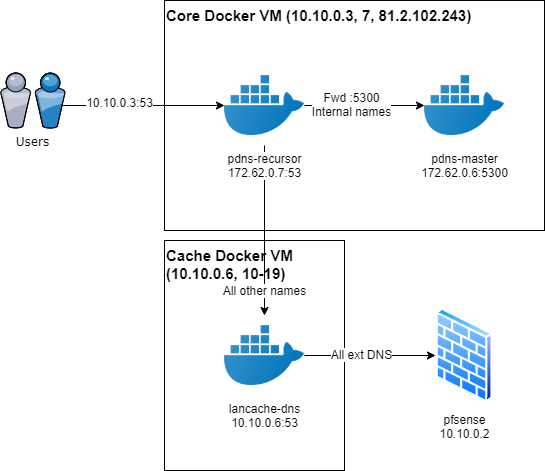

The diagram above was exported from draw.io. Its source (the exported page's mxGraphModel, read from the mxfile embedded in the PNG):
<mxGraphModel dx="1178" dy="641" grid="1" gridSize="10" guides="1" tooltips="1" connect="1" arrows="1" fold="1" page="1" pageScale="1" pageWidth="1100" pageHeight="850" background="none" math="0" shadow="0">
  <root>
    <mxCell id="0" />
    <mxCell id="1" parent="0" />
    <mxCell id="7d933b09d9755ecc-6" value="Users" style="verticalLabelPosition=bottom;aspect=fixed;html=1;verticalAlign=top;strokeColor=none;shape=mxgraph.citrix.users;rounded=0;shadow=0;comic=0;fontFamily=Verdana;" parent="1" vertex="1">
      <mxGeometry x="76" y="122.5" width="64.5" height="55" as="geometry" />
    </mxCell>
    <mxCell id="ZAnouaSqWeqlIgIo6zMM-1" value="Core Docker VM (10.10.0.3, 7,&amp;nbsp;81.2.102.243)" style="rounded=0;whiteSpace=wrap;html=1;verticalAlign=top;align=left;fontSize=15;fontStyle=1;fillColor=none;" vertex="1" parent="1">
      <mxGeometry x="240" y="50" width="380" height="230" as="geometry" />
    </mxCell>
    <mxCell id="ZAnouaSqWeqlIgIo6zMM-14" style="edgeStyle=orthogonalEdgeStyle;rounded=0;orthogonalLoop=1;jettySize=auto;html=1;exitX=0.5;exitY=1;exitDx=0;exitDy=0;entryX=0.5;entryY=0;entryDx=0;entryDy=0;fontSize=12;" edge="1" parent="1" source="ZAnouaSqWeqlIgIo6zMM-3" target="ZAnouaSqWeqlIgIo6zMM-13">
      <mxGeometry relative="1" as="geometry" />
    </mxCell>
    <mxCell id="ZAnouaSqWeqlIgIo6zMM-15" value="All other names" style="edgeLabel;html=1;align=center;verticalAlign=middle;resizable=0;points=[];fontSize=12;" vertex="1" connectable="0" parent="ZAnouaSqWeqlIgIo6zMM-14">
      <mxGeometry x="-0.1395" relative="1" as="geometry">
        <mxPoint y="72" as="offset" />
      </mxGeometry>
    </mxCell>
    <mxCell id="ZAnouaSqWeqlIgIo6zMM-3" value="pdns-recursor&lt;br style=&quot;font-size: 12px&quot;&gt;172.62.0.7:53" style="shape=image;html=1;verticalAlign=top;verticalLabelPosition=bottom;labelBackgroundColor=#ffffff;imageAspect=0;aspect=fixed;image=https://cdn3.iconfinder.com/data/icons/social-media-2169/24/social_media_social_media_logo_docker-128.png;fontSize=12;fillColor=none;" vertex="1" parent="1">
      <mxGeometry x="300" y="115" width="80" height="80" as="geometry" />
    </mxCell>
    <mxCell id="ZAnouaSqWeqlIgIo6zMM-4" value="" style="endArrow=classic;html=1;fontSize=15;exitX=0.961;exitY=0.591;exitDx=0;exitDy=0;exitPerimeter=0;" edge="1" parent="1" source="7d933b09d9755ecc-6" target="ZAnouaSqWeqlIgIo6zMM-3">
      <mxGeometry width="50" height="50" relative="1" as="geometry">
        <mxPoint x="490" y="300" as="sourcePoint" />
        <mxPoint x="540" y="250" as="targetPoint" />
      </mxGeometry>
    </mxCell>
    <mxCell id="ZAnouaSqWeqlIgIo6zMM-5" value="10.10.0.3:53" style="edgeLabel;html=1;align=center;verticalAlign=middle;resizable=0;points=[];fontSize=12;" vertex="1" connectable="0" parent="ZAnouaSqWeqlIgIo6zMM-4">
      <mxGeometry x="-0.2968" y="3" relative="1" as="geometry">
        <mxPoint as="offset" />
      </mxGeometry>
    </mxCell>
    <mxCell id="ZAnouaSqWeqlIgIo6zMM-6" value="pdns-master&lt;br style=&quot;font-size: 12px&quot;&gt;172.62.0.6:5300" style="shape=image;html=1;verticalAlign=top;verticalLabelPosition=bottom;labelBackgroundColor=#ffffff;imageAspect=0;aspect=fixed;image=https://cdn3.iconfinder.com/data/icons/social-media-2169/24/social_media_social_media_logo_docker-128.png;fontSize=12;fillColor=none;" vertex="1" parent="1">
      <mxGeometry x="500" y="115" width="80" height="80" as="geometry" />
    </mxCell>
    <mxCell id="ZAnouaSqWeqlIgIo6zMM-7" value="" style="endArrow=classic;html=1;fontSize=15;exitX=1;exitY=0.5;exitDx=0;exitDy=0;entryX=0;entryY=0.5;entryDx=0;entryDy=0;" edge="1" parent="1" source="ZAnouaSqWeqlIgIo6zMM-3" target="ZAnouaSqWeqlIgIo6zMM-6">
      <mxGeometry width="50" height="50" relative="1" as="geometry">
        <mxPoint x="370.0045" y="195.005" as="sourcePoint" />
        <mxPoint x="558.02" y="195.00087713335267" as="targetPoint" />
      </mxGeometry>
    </mxCell>
    <mxCell id="ZAnouaSqWeqlIgIo6zMM-9" value="Fwd :5300&lt;br style=&quot;font-size: 12px&quot;&gt;Internal names" style="edgeLabel;html=1;align=center;verticalAlign=middle;resizable=0;points=[];fontSize=12;" vertex="1" connectable="0" parent="ZAnouaSqWeqlIgIo6zMM-7">
      <mxGeometry x="-0.2238" y="1" relative="1" as="geometry">
        <mxPoint as="offset" />
      </mxGeometry>
    </mxCell>
    <mxCell id="ZAnouaSqWeqlIgIo6zMM-12" value="Cache Docker VM (10.10.0.6, 10-19)" style="rounded=0;whiteSpace=wrap;html=1;verticalAlign=top;align=left;fontSize=15;fontStyle=1;fillColor=none;" vertex="1" parent="1">
      <mxGeometry x="240" y="290" width="180" height="230" as="geometry" />
    </mxCell>
    <mxCell id="ZAnouaSqWeqlIgIo6zMM-19" style="edgeStyle=orthogonalEdgeStyle;rounded=0;orthogonalLoop=1;jettySize=auto;html=1;entryX=0;entryY=0.5;entryDx=0;entryDy=0;fontSize=12;" edge="1" parent="1" source="ZAnouaSqWeqlIgIo6zMM-13" target="ZAnouaSqWeqlIgIo6zMM-18">
      <mxGeometry relative="1" as="geometry" />
    </mxCell>
    <mxCell id="ZAnouaSqWeqlIgIo6zMM-20" value="All ext DNS" style="edgeLabel;html=1;align=center;verticalAlign=middle;resizable=0;points=[];fontSize=12;" vertex="1" connectable="0" parent="ZAnouaSqWeqlIgIo6zMM-19">
      <mxGeometry x="-0.1234" y="1" relative="1" as="geometry">
        <mxPoint as="offset" />
      </mxGeometry>
    </mxCell>
    <mxCell id="ZAnouaSqWeqlIgIo6zMM-13" value="lancache-dns&lt;br&gt;10.10.0.6:53" style="shape=image;html=1;verticalAlign=top;verticalLabelPosition=bottom;labelBackgroundColor=#ffffff;imageAspect=0;aspect=fixed;image=https://cdn3.iconfinder.com/data/icons/social-media-2169/24/social_media_social_media_logo_docker-128.png;fontSize=12;fillColor=none;" vertex="1" parent="1">
      <mxGeometry x="300" y="365" width="80" height="80" as="geometry" />
    </mxCell>
    <mxCell id="ZAnouaSqWeqlIgIo6zMM-18" value="pfsense&lt;br&gt;10.10.0.2" style="aspect=fixed;perimeter=ellipsePerimeter;html=1;align=center;shadow=0;dashed=0;spacingTop=3;image;image=img/lib/active_directory/firewall.svg;fontSize=12;fillColor=none;" vertex="1" parent="1">
      <mxGeometry x="511.02" y="357.5" width="57.95" height="95" as="geometry" />
    </mxCell>
  </root>
</mxGraphModel>